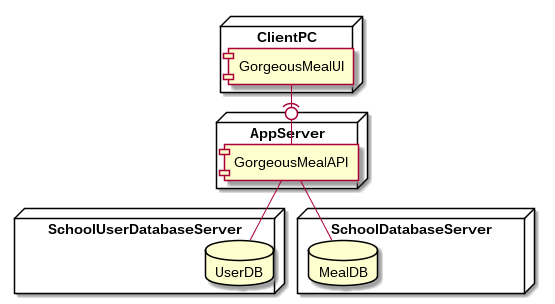

The diagram above was rendered by PlantUML. Its source (embedded in the PNG):
@startuml DeploymentDiagram
node ClientPC {
    component GorgeousMealUI
}

node AppServer {
    component GorgeousMealAPI
}

node SchoolUserDatabaseServer {
    database UserDB
}

node SchoolDatabaseServer {
    database MealDB
}

GorgeousMealUI -(0- GorgeousMealAPI
GorgeousMealAPI -- UserDB
GorgeousMealAPI -- MealDB
@enduml